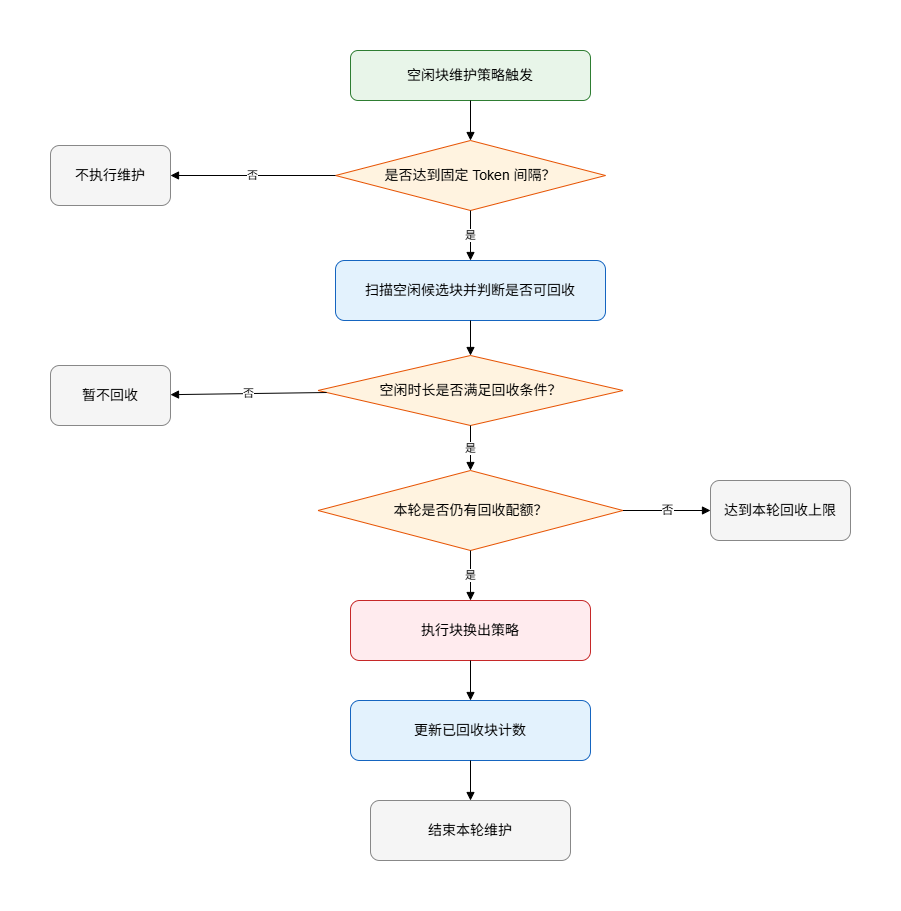

The diagram above was exported from draw.io. Its source (the exported page's mxGraphModel, read from the mxfile embedded in the PNG):
<mxGraphModel dx="1251" dy="800" grid="1" gridSize="10" guides="1" tooltips="1" connect="1" arrows="1" fold="1" page="1" pageScale="1" pageWidth="1100" pageHeight="1600" math="0" shadow="0">
  <root>
    <mxCell id="0" />
    <mxCell id="1" parent="0" />
    <mxCell id="2" parent="1" style="rounded=1;fillColor=#E8F5E9;strokeColor=#2E7D32;whiteSpace=wrap;html=1;" value="&lt;font style=&quot;font-size: 14px;&quot;&gt;空闲块维护策略触发&lt;/font&gt;" vertex="1">
      <mxGeometry height="50" width="240" x="380" y="40" as="geometry" />
    </mxCell>
    <mxCell id="3" parent="1" style="rhombus;fillColor=#FFF3E0;strokeColor=#E65100;whiteSpace=wrap;html=1;" value="&lt;font style=&quot;font-size: 14px;&quot;&gt; 是否达到固定 Token 间隔？&lt;/font&gt;" vertex="1">
      <mxGeometry height="70" width="270" x="365" y="130" as="geometry" />
    </mxCell>
    <mxCell id="4" parent="1" style="rounded=1;fillColor=#F5F5F5;strokeColor=#888;whiteSpace=wrap;html=1;" value="&lt;font style=&quot;font-size: 14px;&quot;&gt;不执行维护&lt;/font&gt;" vertex="1">
      <mxGeometry height="60" width="120" x="80" y="135" as="geometry" />
    </mxCell>
    <mxCell id="5" parent="1" style="rounded=1;fillColor=#E3F2FD;strokeColor=#1565C0;whiteSpace=wrap;html=1;" value="&lt;font style=&quot;font-size: 14px;&quot;&gt;扫描空闲候选块并判断是否可回收&lt;/font&gt;" vertex="1">
      <mxGeometry height="60" width="270" x="365" y="250" as="geometry" />
    </mxCell>
    <mxCell id="6" parent="1" style="rhombus;fillColor=#FFF3E0;strokeColor=#E65100;whiteSpace=wrap;html=1;" value="&lt;font style=&quot;font-size: 14px;&quot;&gt;空闲时长是否满足回收条件？&lt;/font&gt;" vertex="1">
      <mxGeometry height="70" width="305" x="347.5" y="345" as="geometry" />
    </mxCell>
    <mxCell id="7" parent="1" style="rounded=1;fillColor=#F5F5F5;strokeColor=#888;whiteSpace=wrap;html=1;" value="&lt;font style=&quot;font-size: 14px;&quot;&gt;暂不回收&lt;/font&gt;" vertex="1">
      <mxGeometry height="60" width="120" x="80" y="355" as="geometry" />
    </mxCell>
    <mxCell id="8" parent="1" style="rhombus;fillColor=#FFF3E0;strokeColor=#E65100;whiteSpace=wrap;html=1;" value="&lt;font style=&quot;font-size: 14px;&quot;&gt;本轮是否仍有回收配额？&lt;/font&gt;" vertex="1">
      <mxGeometry height="80" width="305" x="347.5" y="460" as="geometry" />
    </mxCell>
    <mxCell id="9" parent="1" style="rounded=1;fillColor=#F5F5F5;strokeColor=#888;whiteSpace=wrap;html=1;" value="&lt;font style=&quot;font-size: 14px;&quot;&gt;达到本轮回收上限&lt;/font&gt;" vertex="1">
      <mxGeometry height="60" width="140" x="740" y="470" as="geometry" />
    </mxCell>
    <mxCell id="10" parent="1" style="rounded=1;fillColor=#FFEBEE;strokeColor=#C62828;whiteSpace=wrap;html=1;" value="&lt;font style=&quot;font-size: 14px;&quot;&gt;执行块换出策略&lt;/font&gt;" vertex="1">
      <mxGeometry height="60" width="240" x="380" y="590" as="geometry" />
    </mxCell>
    <mxCell id="11" parent="1" style="rounded=1;fillColor=#E3F2FD;strokeColor=#1565C0;whiteSpace=wrap;html=1;" value="&lt;font style=&quot;font-size: 14px;&quot;&gt;更新已回收块计数&lt;/font&gt;" vertex="1">
      <mxGeometry height="60" width="240" x="380" y="690" as="geometry" />
    </mxCell>
    <mxCell id="12" parent="1" style="rounded=1;fillColor=#F5F5F5;strokeColor=#888;whiteSpace=wrap;html=1;" value="&lt;font style=&quot;font-size: 14px;&quot;&gt;结束本轮维护&lt;/font&gt;" vertex="1">
      <mxGeometry height="60" width="200" x="400" y="790" as="geometry" />
    </mxCell>
    <mxCell id="20" edge="1" parent="1" source="2" style="endArrow=block;html=1;" target="3">
      <mxGeometry relative="1" as="geometry" />
    </mxCell>
    <mxCell id="21" edge="1" parent="1" source="3" style="endArrow=block;html=1;" target="4" value="&lt;font&gt;否&lt;/font&gt;">
      <mxGeometry relative="1" as="geometry" />
    </mxCell>
    <mxCell id="22" edge="1" parent="1" source="3" style="endArrow=block;html=1;" target="5" value="是">
      <mxGeometry relative="1" as="geometry" />
    </mxCell>
    <mxCell id="23" edge="1" parent="1" source="5" style="endArrow=block;html=1;" target="6">
      <mxGeometry relative="1" as="geometry" />
    </mxCell>
    <mxCell id="24" edge="1" parent="1" source="6" style="endArrow=block;html=1;" target="7" value="&lt;font&gt;否&lt;/font&gt;">
      <mxGeometry relative="1" as="geometry" />
    </mxCell>
    <mxCell id="25" edge="1" parent="1" source="6" style="endArrow=block;html=1;" target="8" value="是">
      <mxGeometry relative="1" as="geometry" />
    </mxCell>
    <mxCell id="26" edge="1" parent="1" source="8" style="endArrow=block;html=1;" target="9" value="&lt;font style=&quot;font-size: 12px;&quot;&gt;否&lt;/font&gt;">
      <mxGeometry relative="1" as="geometry" />
    </mxCell>
    <mxCell id="27" edge="1" parent="1" source="8" style="endArrow=block;html=1;" target="10" value="是">
      <mxGeometry relative="1" as="geometry" />
    </mxCell>
    <mxCell id="28" edge="1" parent="1" source="10" style="endArrow=block;html=1;" target="11">
      <mxGeometry relative="1" as="geometry" />
    </mxCell>
    <mxCell id="29" edge="1" parent="1" source="11" style="endArrow=block;html=1;" target="12">
      <mxGeometry relative="1" as="geometry" />
    </mxCell>
  </root>
</mxGraphModel>